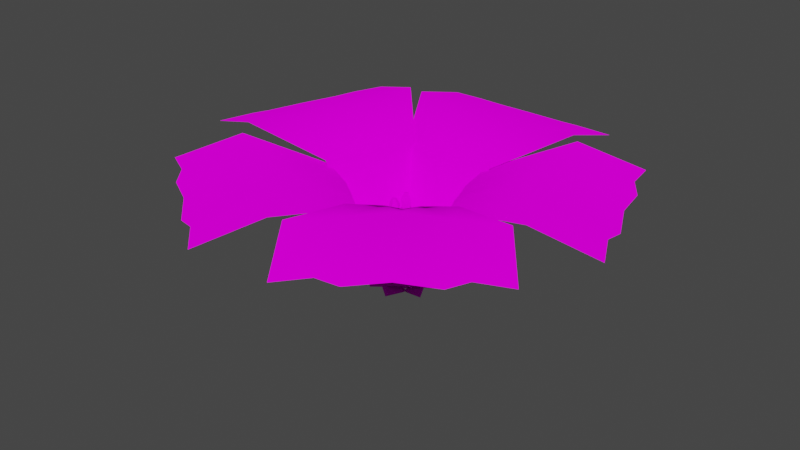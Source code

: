 # Source: BermudaButtercup.blend  (saved by Blender 3.2.14; exported with 4.5.12 LTS)
import bpy
from mathutils import Matrix  # noqa: F401  (used for matrix-valued properties, if any)

bpy.ops.wm.read_factory_settings(use_empty=True)
scene = bpy.context.scene
scene.name = 'Scene'

# ---- collections
col_collection = bpy.data.collections.new('Collection'); scene.collection.children.link(col_collection)

# ---- images (referenced by path relative to the original .blend; pixels are not part of the script)
import os
ASSET_DIR = os.environ.get("B2B_ASSET_DIR", "")  # directory of the original .blend (textures are referenced by path, not embedded)
HERE = os.path.dirname(os.path.abspath(__file__))  # packed textures are extracted next to this script under _unpacked/

def load_image(name, relpath, width, height, colorspace="sRGB"):
    """Load a texture the original file referenced (path relative to the .blend, or extracted next to this script)."""
    p = next((c for c in (os.path.join(HERE, relpath), os.path.join(ASSET_DIR, relpath)) if relpath and os.path.exists(c)), "")
    if p:
        img = bpy.data.images.load(p, check_existing=True)
        img.name = name
    else:  # same state as the original file: an image datablock whose file is absent (Cycles renders it pink)
        img = bpy.data.images.new(name, width, height)
        img.source = "FILE"
        img.filepath = "//" + (relpath or name)
    img.colorspace_settings.name = colorspace
    return img
img_colorsheet_v2_png = load_image('ColorSheet_V2.png', 'ColorSheet_V2.png', 1024, 1024, 'sRGB')

# ---- materials (node trees are filled in below, after node groups)
mat_basematerial = bpy.data.materials.new('BaseMaterial')
mat_basematerial.use_transparent_shadow = False

# ---- material node trees
mat_basematerial.use_nodes = True; mat_basematerial.node_tree.nodes.clear()
_N = mat_basematerial.node_tree.nodes; _L = mat_basematerial.node_tree.links
n0 = _N.new('ShaderNodeOutputMaterial'); n0.name = 'Material Output'; n0.location = (300, 300)
n1 = _N.new('ShaderNodeBsdfDiffuse'); n1.name = 'Diffuse BSDF'; n1.location = (10, 300)
n1.inputs[1].default_value = 0.5
n2 = _N.new('ShaderNodeTexImage'); n2.name = 'Image Texture'; n2.location = (-280, 260)
n2.image = img_colorsheet_v2_png
_L.new(n1.outputs[0], n0.inputs[0])
_L.new(n2.outputs[0], n1.inputs[0])
n0.is_active_output = True

# ---- world
world_world = bpy.data.worlds.new('World'); scene.world = world_world
world_world.use_nodes = True; world_world.node_tree.nodes.clear()
_N = world_world.node_tree.nodes; _L = world_world.node_tree.links
n0 = _N.new('ShaderNodeOutputWorld'); n0.name = 'World Output'; n0.location = (300, 300)
n1 = _N.new('ShaderNodeBackground'); n1.name = 'Background'; n1.location = (10, 300)
n1.inputs[0].default_value = (0.05088, 0.05088, 0.05088, 1.0)
_L.new(n1.outputs[0], n0.inputs[0])
n0.is_active_output = True
world_world.color = (0.05088, 0.05088, 0.05088)
world_world.use_sun_shadow = False
world_world.sun_shadow_jitter_overblur = 0.0

# ---- meshes
me_circle = bpy.data.meshes.new('Circle')
me_circle.from_pydata([(-2.216e-09, 1.548, 1.836), (-2.473e-09, 2.698, 1.606), (-0.5291, 2.761, 1.575), (-0.8055, 2.672, 1.621), (-1.277, 2.734, 1.586), (-1.239, 1.853, 1.856), (-0.6695, 0.8345, 1.57), (-0.4293, 0.3601, 0.1803), (-0.1398, 0.2472, 0.1338), (0.1398, 0.2472, 0.1338), (0.4293, 0.3601, 0.1803), (0.6695, 0.8345, 1.57), (1.239, 1.853, 1.856), (1.277, 2.734, 1.586), (0.8055, 2.672, 1.621), (0.5291, 2.761, 1.575), (-0.5494, 0.4971, 0.8353), (-0.2146, 0.7092, 1.498), (-4.657e-10, 0.6874, 1.448), (0.2146, 0.7092, 1.498), (0.5494, 0.4971, 0.8353), (-0.5949, 1.705, 1.842), (0.5949, 1.705, 1.842), (-0.08586, 0.04568, 0.002339), (-0.04647, 0.003568, -0.006978), (0.04647, 0.003568, -0.006978), (0.08586, 0.04568, 0.002339)], [], [(15, 0, 22), (15, 22, 14), (22, 13, 14), (21, 0, 2), (19, 22, 0), (17, 16, 7), (17, 7, 8, 18), (18, 9, 10, 19), (19, 10, 20), (6, 21, 5), (22, 12, 13), (2, 3, 21), (3, 4, 21), (4, 5, 21), (18, 0, 17), (11, 12, 22), (8, 9, 18), (22, 19, 11), (6, 16, 17), (20, 11, 19), (17, 21, 6), (19, 0, 18), (21, 17, 0), (2, 0, 1), (15, 1, 0), (10, 9, 25, 26), (9, 8, 24, 25), (8, 7, 23, 24)])
me_circle.polygons.foreach_set('use_smooth', [True] * 28)
_uv = me_circle.uv_layers.new(name='UVMap')
_uv.uv.foreach_set('vector', [0.3289, 0.7605, 0.3289, 0.8351, 0.3289, 0.8261, 0.3289, 0.7605, 0.3289, 0.8261, 0.3289, 0.7664, 0.3289, 0.8261, 0.3289, 0.7623, 0.3289, 0.7664, 0.3289, 0.8261, 0.3289, 0.8351, 0.3289, 0.7605, 0.3289, 0.8883, 0.3289, 0.8261, 0.3289, 0.8351, 0.3289, 0.8883, 0.3289, 0.9288, 0.3289, 0.969, 0.3289, 0.8883, 0.3289, 0.969, 0.3289, 0.9752, 0.3289, 0.8912, 0.3289, 0.8912, 0.3289, 0.9752, 0.3289, 0.969, 0.3289, 0.8883, 0.3289, 0.8883, 0.3289, 0.969, 0.3289, 0.9288, 0.3289, 0.8808, 0.3289, 0.8261, 0.3289, 0.8177, 0.3289, 0.8261, 0.3289, 0.8177, 0.3289, 0.7623, 0.3289, 0.7605, 0.3289, 0.7664, 0.3289, 0.8261, 0.3289, 0.7664, 0.3289, 0.7623, 0.3289, 0.8261, 0.3289, 0.7623, 0.3289, 0.8177, 0.3289, 0.8261, 0.3289, 0.8912, 0.3289, 0.8351, 0.3289, 0.8883, 0.3289, 0.8808, 0.3289, 0.8177, 0.3289, 0.8261, 0.3289, 0.9752, 0.3289, 0.9752, 0.3289, 0.8912, 0.3289, 0.8261, 0.3289, 0.8883, 0.3289, 0.8808, 0.3289, 0.8808, 0.3289, 0.9288, 0.3289, 0.8883, 0.3289, 0.9288, 0.3289, 0.8808, 0.3289, 0.8883, 0.3289, 0.8883, 0.3289, 0.8261, 0.3289, 0.8808, 0.3289, 0.8883, 0.3289, 0.8351, 0.3289, 0.8912, 0.3289, 0.8261, 0.3289, 0.8883, 0.3289, 0.8351, 0.3289, 0.7605, 0.3289, 0.8351, 0.3289, 0.7646, 0.3289, 0.7605, 0.3289, 0.7646, 0.3289, 0.8351, 0.3289, 0.969, 0.3289, 0.9752, 0.3289, 0.9914, 0.3289, 0.9892, 0.3289, 0.9752, 0.3289, 0.9752, 0.3289, 0.9916, 0.3289, 0.9914, 0.3289, 0.9752, 0.3289, 0.969, 0.3289, 0.9893, 0.3289, 0.9916])
me_circle.materials.append(mat_basematerial)
me_circle.update()
me_circle_001 = bpy.data.meshes.new('Circle.001')
me_circle_001.from_pydata([(-2.216e-09, 1.548, 1.804), (-2.473e-09, 2.698, 1.573), (-0.5291, 2.761, 1.543), (-0.8055, 2.672, 1.588), (-1.277, 2.734, 1.553), (-1.239, 1.853, 1.824), (-0.6695, 0.8345, 1.537), (-0.4293, 0.3601, 0.1479), (-0.1398, 0.2472, 0.1013), (0.1398, 0.2472, 0.1013), (0.4293, 0.3601, 0.1479), (0.6695, 0.8345, 1.537), (1.239, 1.853, 1.824), (1.277, 2.734, 1.553), (0.8055, 2.672, 1.588), (0.5291, 2.761, 1.543), (-0.5494, 0.4971, 0.8028), (-0.2146, 0.7092, 1.465), (-4.657e-10, 0.6874, 1.415), (0.2146, 0.7092, 1.465), (0.5494, 0.4971, 0.8028), (-0.5949, 1.705, 1.81), (0.5949, 1.705, 1.81), (-0.08586, 0.04568, -0.0301), (-0.04647, 0.003568, -0.03942), (0.04647, 0.003568, -0.03942), (0.08586, 0.04568, -0.0301)], [], [(15, 0, 22), (15, 22, 14), (22, 13, 14), (21, 0, 2), (19, 22, 0), (17, 16, 7), (17, 7, 8, 18), (18, 9, 10, 19), (19, 10, 20), (6, 21, 5), (22, 12, 13), (2, 3, 21), (3, 4, 21), (4, 5, 21), (18, 0, 17), (11, 12, 22), (8, 9, 18), (22, 19, 11), (6, 16, 17), (20, 11, 19), (17, 21, 6), (19, 0, 18), (21, 17, 0), (2, 0, 1), (15, 1, 0), (10, 9, 25, 26), (9, 8, 24, 25), (8, 7, 23, 24)])
me_circle_001.polygons.foreach_set('use_smooth', [True] * 28)
_uv = me_circle_001.uv_layers.new(name='UVMap')
_uv.uv.foreach_set('vector', [0.3289, 0.7605, 0.3289, 0.8351, 0.3289, 0.8261, 0.3289, 0.7605, 0.3289, 0.8261, 0.3289, 0.7664, 0.3289, 0.8261, 0.3289, 0.7623, 0.3289, 0.7664, 0.3289, 0.8261, 0.3289, 0.8351, 0.3289, 0.7605, 0.3289, 0.8883, 0.3289, 0.8261, 0.3289, 0.8351, 0.3289, 0.8883, 0.3289, 0.9288, 0.3289, 0.969, 0.3289, 0.8883, 0.3289, 0.969, 0.3289, 0.9752, 0.3289, 0.8912, 0.3289, 0.8912, 0.3289, 0.9752, 0.3289, 0.969, 0.3289, 0.8883, 0.3289, 0.8883, 0.3289, 0.969, 0.3289, 0.9288, 0.3289, 0.8808, 0.3289, 0.8261, 0.3289, 0.8177, 0.3289, 0.8261, 0.3289, 0.8177, 0.3289, 0.7623, 0.3289, 0.7605, 0.3289, 0.7664, 0.3289, 0.8261, 0.3289, 0.7664, 0.3289, 0.7623, 0.3289, 0.8261, 0.3289, 0.7623, 0.3289, 0.8177, 0.3289, 0.8261, 0.3289, 0.8912, 0.3289, 0.8351, 0.3289, 0.8883, 0.3289, 0.8808, 0.3289, 0.8177, 0.3289, 0.8261, 0.3289, 0.9752, 0.3289, 0.9752, 0.3289, 0.8912, 0.3289, 0.8261, 0.3289, 0.8883, 0.3289, 0.8808, 0.3289, 0.8808, 0.3289, 0.9288, 0.3289, 0.8883, 0.3289, 0.9288, 0.3289, 0.8808, 0.3289, 0.8883, 0.3289, 0.8883, 0.3289, 0.8261, 0.3289, 0.8808, 0.3289, 0.8883, 0.3289, 0.8351, 0.3289, 0.8912, 0.3289, 0.8261, 0.3289, 0.8883, 0.3289, 0.8351, 0.3289, 0.7605, 0.3289, 0.8351, 0.3289, 0.7646, 0.3289, 0.7605, 0.3289, 0.7646, 0.3289, 0.8351, 0.3289, 0.969, 0.3289, 0.9752, 0.3289, 0.9914, 0.3289, 0.9892, 0.3289, 0.9752, 0.3289, 0.9752, 0.3289, 0.9916, 0.3289, 0.9914, 0.3289, 0.9752, 0.3289, 0.969, 0.3289, 0.9893, 0.3289, 0.9916])
me_circle_001.materials.append(mat_basematerial)
me_circle_001.update()
me_circle_002 = bpy.data.meshes.new('Circle.002')
me_circle_002.from_pydata([(-2.216e-09, 1.548, 1.849), (-2.473e-09, 2.698, 1.619), (-0.5291, 2.761, 1.589), (-0.8055, 2.672, 1.634), (-1.277, 2.734, 1.599), (-1.239, 1.853, 1.87), (-0.6695, 0.8345, 1.583), (-0.4293, 0.3601, 0.1938), (-0.1398, 0.2472, 0.1472), (0.1398, 0.2472, 0.1472), (0.4293, 0.3601, 0.1938), (0.6695, 0.8345, 1.583), (1.239, 1.853, 1.87), (1.277, 2.734, 1.599), (0.8055, 2.672, 1.634), (0.5291, 2.761, 1.589), (-0.5494, 0.4971, 0.8487), (-0.2146, 0.7092, 1.511), (-4.657e-10, 0.6874, 1.461), (0.2146, 0.7092, 1.511), (0.5494, 0.4971, 0.8487), (-0.5949, 1.705, 1.856), (0.5949, 1.705, 1.856), (-0.08586, 0.04568, 0.01578), (-0.04647, 0.003568, 0.006464), (0.04647, 0.003568, 0.006464), (0.08586, 0.04568, 0.01578)], [], [(15, 0, 22), (15, 22, 14), (22, 13, 14), (21, 0, 2), (19, 22, 0), (17, 16, 7), (17, 7, 8, 18), (18, 9, 10, 19), (19, 10, 20), (6, 21, 5), (22, 12, 13), (2, 3, 21), (3, 4, 21), (4, 5, 21), (18, 0, 17), (11, 12, 22), (8, 9, 18), (22, 19, 11), (6, 16, 17), (20, 11, 19), (17, 21, 6), (19, 0, 18), (21, 17, 0), (2, 0, 1), (15, 1, 0), (10, 9, 25, 26), (9, 8, 24, 25), (8, 7, 23, 24)])
me_circle_002.polygons.foreach_set('use_smooth', [True] * 28)
_uv = me_circle_002.uv_layers.new(name='UVMap')
_uv.uv.foreach_set('vector', [0.3289, 0.76, 0.3289, 0.8346, 0.3289, 0.8256, 0.3289, 0.76, 0.3289, 0.8256, 0.3289, 0.7659, 0.3289, 0.8256, 0.3289, 0.7618, 0.3289, 0.7659, 0.3289, 0.8256, 0.3289, 0.8346, 0.3289, 0.76, 0.3289, 0.8878, 0.3289, 0.8256, 0.3289, 0.8346, 0.3289, 0.8878, 0.3289, 0.9283, 0.3289, 0.9685, 0.3289, 0.8878, 0.3289, 0.9685, 0.3289, 0.9747, 0.3289, 0.8907, 0.3289, 0.8907, 0.3289, 0.9747, 0.3289, 0.9685, 0.3289, 0.8878, 0.3289, 0.8878, 0.3289, 0.9685, 0.3289, 0.9283, 0.3289, 0.8803, 0.3289, 0.8256, 0.3289, 0.8172, 0.3289, 0.8256, 0.3289, 0.8172, 0.3289, 0.7618, 0.3289, 0.76, 0.3289, 0.7659, 0.3289, 0.8256, 0.3289, 0.7659, 0.3289, 0.7618, 0.3289, 0.8256, 0.3289, 0.7618, 0.3289, 0.8172, 0.3289, 0.8256, 0.3289, 0.8907, 0.3289, 0.8346, 0.3289, 0.8878, 0.3289, 0.8803, 0.3289, 0.8172, 0.3289, 0.8256, 0.3289, 0.9747, 0.3289, 0.9747, 0.3289, 0.8907, 0.3289, 0.8256, 0.3289, 0.8878, 0.3289, 0.8803, 0.3289, 0.8803, 0.3289, 0.9283, 0.3289, 0.8878, 0.3289, 0.9283, 0.3289, 0.8803, 0.3289, 0.8878, 0.3289, 0.8878, 0.3289, 0.8256, 0.3289, 0.8803, 0.3289, 0.8878, 0.3289, 0.8346, 0.3289, 0.8907, 0.3289, 0.8256, 0.3289, 0.8878, 0.3289, 0.8346, 0.3289, 0.76, 0.3289, 0.8346, 0.3289, 0.7641, 0.3289, 0.76, 0.3289, 0.7641, 0.3289, 0.8346, 0.3289, 0.9685, 0.3289, 0.9747, 0.3289, 0.991, 0.3289, 0.9887, 0.3289, 0.9747, 0.3289, 0.9747, 0.3289, 0.9911, 0.3289, 0.991, 0.3289, 0.9747, 0.3289, 0.9685, 0.3289, 0.9888, 0.3289, 0.9911])
me_circle_002.materials.append(mat_basematerial)
me_circle_002.update()
me_circle_003 = bpy.data.meshes.new('Circle.003')
me_circle_003.from_pydata([(-2.216e-09, 1.548, 1.804), (-2.473e-09, 2.698, 1.573), (-0.5291, 2.761, 1.543), (-0.8055, 2.672, 1.588), (-1.277, 2.734, 1.553), (-1.239, 1.853, 1.824), (-0.6695, 0.8345, 1.537), (-0.4293, 0.3601, 0.1479), (-0.1398, 0.2472, 0.1013), (0.1398, 0.2472, 0.1013), (0.4293, 0.3601, 0.1479), (0.6695, 0.8345, 1.537), (1.239, 1.853, 1.824), (1.277, 2.734, 1.553), (0.8055, 2.672, 1.588), (0.5291, 2.761, 1.543), (-0.5494, 0.4971, 0.8028), (-0.2146, 0.7092, 1.465), (-4.657e-10, 0.6874, 1.415), (0.2146, 0.7092, 1.465), (0.5494, 0.4971, 0.8028), (-0.5949, 1.705, 1.81), (0.5949, 1.705, 1.81), (-0.08586, 0.04568, -0.0301), (-0.04647, 0.003568, -0.03942), (0.04647, 0.003568, -0.03942), (0.08586, 0.04568, -0.0301)], [], [(15, 0, 22), (15, 22, 14), (22, 13, 14), (21, 0, 2), (19, 22, 0), (17, 16, 7), (17, 7, 8, 18), (18, 9, 10, 19), (19, 10, 20), (6, 21, 5), (22, 12, 13), (2, 3, 21), (3, 4, 21), (4, 5, 21), (18, 0, 17), (11, 12, 22), (8, 9, 18), (22, 19, 11), (6, 16, 17), (20, 11, 19), (17, 21, 6), (19, 0, 18), (21, 17, 0), (2, 0, 1), (15, 1, 0), (10, 9, 25, 26), (9, 8, 24, 25), (8, 7, 23, 24)])
me_circle_003.polygons.foreach_set('use_smooth', [True] * 28)
_uv = me_circle_003.uv_layers.new(name='UVMap')
_uv.uv.foreach_set('vector', [0.3289, 0.76, 0.3289, 0.8346, 0.3289, 0.8256, 0.3289, 0.76, 0.3289, 0.8256, 0.3289, 0.7659, 0.3289, 0.8256, 0.3289, 0.7618, 0.3289, 0.7659, 0.3289, 0.8256, 0.3289, 0.8346, 0.3289, 0.76, 0.3289, 0.8878, 0.3289, 0.8256, 0.3289, 0.8346, 0.3289, 0.8878, 0.3289, 0.9283, 0.3289, 0.9685, 0.3289, 0.8878, 0.3289, 0.9685, 0.3289, 0.9747, 0.3289, 0.8907, 0.3289, 0.8907, 0.3289, 0.9747, 0.3289, 0.9685, 0.3289, 0.8878, 0.3289, 0.8878, 0.3289, 0.9685, 0.3289, 0.9283, 0.3289, 0.8803, 0.3289, 0.8256, 0.3289, 0.8172, 0.3289, 0.8256, 0.3289, 0.8172, 0.3289, 0.7618, 0.3289, 0.76, 0.3289, 0.7659, 0.3289, 0.8256, 0.3289, 0.7659, 0.3289, 0.7618, 0.3289, 0.8256, 0.3289, 0.7618, 0.3289, 0.8172, 0.3289, 0.8256, 0.3289, 0.8907, 0.3289, 0.8346, 0.3289, 0.8878, 0.3289, 0.8803, 0.3289, 0.8172, 0.3289, 0.8256, 0.3289, 0.9747, 0.3289, 0.9747, 0.3289, 0.8907, 0.3289, 0.8256, 0.3289, 0.8878, 0.3289, 0.8803, 0.3289, 0.8803, 0.3289, 0.9283, 0.3289, 0.8878, 0.3289, 0.9283, 0.3289, 0.8803, 0.3289, 0.8878, 0.3289, 0.8878, 0.3289, 0.8256, 0.3289, 0.8803, 0.3289, 0.8878, 0.3289, 0.8346, 0.3289, 0.8907, 0.3289, 0.8256, 0.3289, 0.8878, 0.3289, 0.8346, 0.3289, 0.76, 0.3289, 0.8346, 0.3289, 0.7641, 0.3289, 0.76, 0.3289, 0.7641, 0.3289, 0.8346, 0.3289, 0.9685, 0.3289, 0.9747, 0.3289, 0.991, 0.3289, 0.9887, 0.3289, 0.9747, 0.3289, 0.9747, 0.3289, 0.9911, 0.3289, 0.991, 0.3289, 0.9747, 0.3289, 0.9685, 0.3289, 0.9888, 0.3289, 0.9911])
me_circle_003.materials.append(mat_basematerial)
me_circle_003.update()
me_circle_004 = bpy.data.meshes.new('Circle.004')
me_circle_004.from_pydata([(-2.216e-09, 1.548, 1.895), (-2.473e-09, 2.698, 1.665), (-0.5291, 2.761, 1.634), (-0.8055, 2.672, 1.68), (-1.277, 2.734, 1.644), (-1.239, 1.853, 1.915), (-0.6695, 0.8345, 1.628), (-0.4293, 0.3601, 0.2392), (-0.1398, 0.2472, 0.1926), (0.1398, 0.2472, 0.1926), (0.4293, 0.3601, 0.2392), (0.6695, 0.8345, 1.628), (1.239, 1.853, 1.915), (1.277, 2.734, 1.644), (0.8055, 2.672, 1.68), (0.5291, 2.761, 1.634), (-0.5494, 0.4971, 0.8941), (-0.2146, 0.7092, 1.556), (-4.657e-10, 0.6874, 1.507), (0.2146, 0.7092, 1.556), (0.5494, 0.4971, 0.8941), (-0.5949, 1.705, 1.901), (0.5949, 1.705, 1.901), (-0.08586, 0.04568, 0.0612), (-0.04647, 0.003568, 0.05188), (0.04647, 0.003568, 0.05188), (0.08586, 0.04568, 0.0612)], [], [(15, 0, 22), (15, 22, 14), (22, 13, 14), (21, 0, 2), (19, 22, 0), (17, 16, 7), (17, 7, 8, 18), (18, 9, 10, 19), (19, 10, 20), (6, 21, 5), (22, 12, 13), (2, 3, 21), (3, 4, 21), (4, 5, 21), (18, 0, 17), (11, 12, 22), (8, 9, 18), (22, 19, 11), (6, 16, 17), (20, 11, 19), (17, 21, 6), (19, 0, 18), (21, 17, 0), (2, 0, 1), (15, 1, 0), (10, 9, 25, 26), (9, 8, 24, 25), (8, 7, 23, 24)])
me_circle_004.polygons.foreach_set('use_smooth', [True] * 28)
_uv = me_circle_004.uv_layers.new(name='UVMap')
_uv.uv.foreach_set('vector', [0.3289, 0.76, 0.3289, 0.8346, 0.3289, 0.8256, 0.3289, 0.76, 0.3289, 0.8256, 0.3289, 0.7659, 0.3289, 0.8256, 0.3289, 0.7618, 0.3289, 0.7659, 0.3289, 0.8256, 0.3289, 0.8346, 0.3289, 0.76, 0.3289, 0.8878, 0.3289, 0.8256, 0.3289, 0.8346, 0.3289, 0.8878, 0.3289, 0.9283, 0.3289, 0.9685, 0.3289, 0.8878, 0.3289, 0.9685, 0.3289, 0.9747, 0.3289, 0.8907, 0.3289, 0.8907, 0.3289, 0.9747, 0.3289, 0.9685, 0.3289, 0.8878, 0.3289, 0.8878, 0.3289, 0.9685, 0.3289, 0.9283, 0.3289, 0.8803, 0.3289, 0.8256, 0.3289, 0.8172, 0.3289, 0.8256, 0.3289, 0.8172, 0.3289, 0.7618, 0.3289, 0.76, 0.3289, 0.7659, 0.3289, 0.8256, 0.3289, 0.7659, 0.3289, 0.7618, 0.3289, 0.8256, 0.3289, 0.7618, 0.3289, 0.8172, 0.3289, 0.8256, 0.3289, 0.8907, 0.3289, 0.8346, 0.3289, 0.8878, 0.3289, 0.8803, 0.3289, 0.8172, 0.3289, 0.8256, 0.3289, 0.9747, 0.3289, 0.9747, 0.3289, 0.8907, 0.3289, 0.8256, 0.3289, 0.8878, 0.3289, 0.8803, 0.3289, 0.8803, 0.3289, 0.9283, 0.3289, 0.8878, 0.3289, 0.9283, 0.3289, 0.8803, 0.3289, 0.8878, 0.3289, 0.8878, 0.3289, 0.8256, 0.3289, 0.8803, 0.3289, 0.8878, 0.3289, 0.8346, 0.3289, 0.8907, 0.3289, 0.8256, 0.3289, 0.8878, 0.3289, 0.8346, 0.3289, 0.76, 0.3289, 0.8346, 0.3289, 0.7641, 0.3289, 0.76, 0.3289, 0.7641, 0.3289, 0.8346, 0.3289, 0.9685, 0.3289, 0.9747, 0.3289, 0.991, 0.3289, 0.9887, 0.3289, 0.9747, 0.3289, 0.9747, 0.3289, 0.9911, 0.3289, 0.991, 0.3289, 0.9747, 0.3289, 0.9685, 0.3289, 0.9888, 0.3289, 0.9911])
me_circle_004.materials.append(mat_basematerial)
me_circle_004.update()
me_cylinder = bpy.data.meshes.new('Cylinder')
me_cylinder.from_pydata([(0.0, 0.0485, 0.004589), (0.0, 0.03035, 1.248), (0.04612, 0.01499, 0.004589), (0.02886, 0.009378, 1.248), (0.02851, -0.03924, 0.004589), (0.01784, -0.02455, 1.248), (-0.02851, -0.03924, 0.004589), (-0.01784, -0.02455, 1.248), (-0.04612, 0.01499, 0.004589), (-0.02886, 0.009378, 1.248), (0.0, 0.0485, 1.045), (0.04612, 0.01499, 1.045), (0.02851, -0.03924, 1.045), (-0.02851, -0.03924, 1.045), (-0.04612, 0.01499, 1.045), (0.0, 0.07223, 1.147), (0.06869, 0.02232, 1.147), (0.04246, -0.05844, 1.147), (-0.04246, -0.05844, 1.147), (-0.06869, 0.02232, 1.147)], [], [(15, 1, 3, 16), (16, 3, 5, 17), (17, 5, 7, 18), (3, 1, 9, 7, 5), (18, 7, 9, 19), (19, 9, 1, 15), (0, 2, 4, 6, 8), (8, 14, 10, 0), (6, 13, 14, 8), (4, 12, 13, 6), (2, 11, 12, 4), (0, 10, 11, 2), (14, 19, 15, 10), (13, 18, 19, 14), (12, 17, 18, 13), (11, 16, 17, 12), (10, 15, 16, 11)])
_uv = me_cylinder.uv_layers.new(name='UVMap')
_uv.uv.foreach_set('vector', [0.1065, 0.7026, 0.1065, 0.7026, 0.1065, 0.7026, 0.1065, 0.7026, 0.1065, 0.7026, 0.1065, 0.7026, 0.1065, 0.7026, 0.1065, 0.7026, 0.1065, 0.7026, 0.1065, 0.7026, 0.1065, 0.7026, 0.1065, 0.7026, 0.1065, 0.7026, 0.1065, 0.7026, 0.1065, 0.7026, 0.1065, 0.7026, 0.1065, 0.7026, 0.1065, 0.7026, 0.1065, 0.7026, 0.1065, 0.7026, 0.1065, 0.7026, 0.1065, 0.7026, 0.1065, 0.7026, 0.1065, 0.7026, 0.1065, 0.7026, 0.75, 0.49, 0.9783, 0.3242, 0.8911, 0.05584, 0.6089, 0.05584, 0.5217, 0.3242, 0.04505, 0.9206, 0.04505, 0.9206, 0.04505, 0.9206, 0.04505, 0.9206, 0.04505, 0.9206, 0.04505, 0.9206, 0.04505, 0.9206, 0.04505, 0.9206, 0.04505, 0.9206, 0.04505, 0.9206, 0.04505, 0.9206, 0.04505, 0.9206, 0.04505, 0.9206, 0.04505, 0.9206, 0.04505, 0.9206, 0.04505, 0.9206, 0.04505, 0.9206, 0.04505, 0.9206, 0.04505, 0.9206, 0.04505, 0.9206, 0.1065, 0.7026, 0.1065, 0.7026, 0.1065, 0.7026, 0.1065, 0.7026, 0.1065, 0.7026, 0.1065, 0.7026, 0.1065, 0.7026, 0.1065, 0.7026, 0.1065, 0.7026, 0.1065, 0.7026, 0.1065, 0.7026, 0.1065, 0.7026, 0.1065, 0.7026, 0.1065, 0.7026, 0.1065, 0.7026, 0.1065, 0.7026, 0.1065, 0.7026, 0.1065, 0.7026, 0.1065, 0.7026, 0.1065, 0.7026])
me_cylinder.materials.append(mat_basematerial)
me_cylinder.update()
me_cylinder_001 = bpy.data.meshes.new('Cylinder.001')
me_cylinder_001.from_pydata([(0.0, 0.0485, 0.004589), (1.863e-09, 0.03035, 1.44), (0.04612, 0.01499, 0.004589), (0.02886, 0.009378, 1.44), (0.02851, -0.03924, 0.004589), (0.01784, -0.02455, 1.44), (-0.02851, -0.03924, 0.004589), (-0.01784, -0.02455, 1.44), (-0.04612, 0.01499, 0.004589), (-0.02886, 0.009378, 1.44), (1.863e-09, 0.0485, 1.237), (0.04612, 0.01499, 1.237), (0.02851, -0.03924, 1.237), (-0.02851, -0.03924, 1.237), (-0.04612, 0.01499, 1.237), (1.863e-09, 0.07223, 1.338), (0.06869, 0.02232, 1.338), (0.04246, -0.05844, 1.338), (-0.04246, -0.05844, 1.338), (-0.06869, 0.02232, 1.338)], [], [(15, 1, 3, 16), (16, 3, 5, 17), (17, 5, 7, 18), (3, 1, 9, 7, 5), (18, 7, 9, 19), (19, 9, 1, 15), (0, 2, 4, 6, 8), (8, 14, 10, 0), (6, 13, 14, 8), (4, 12, 13, 6), (2, 11, 12, 4), (0, 10, 11, 2), (14, 19, 15, 10), (13, 18, 19, 14), (12, 17, 18, 13), (11, 16, 17, 12), (10, 15, 16, 11)])
_uv = me_cylinder_001.uv_layers.new(name='UVMap')
_uv.uv.foreach_set('vector', [0.1065, 0.7026, 0.1065, 0.7026, 0.1065, 0.7026, 0.1065, 0.7026, 0.1065, 0.7026, 0.1065, 0.7026, 0.1065, 0.7026, 0.1065, 0.7026, 0.1065, 0.7026, 0.1065, 0.7026, 0.1065, 0.7026, 0.1065, 0.7026, 0.1065, 0.7026, 0.1065, 0.7026, 0.1065, 0.7026, 0.1065, 0.7026, 0.1065, 0.7026, 0.1065, 0.7026, 0.1065, 0.7026, 0.1065, 0.7026, 0.1065, 0.7026, 0.1065, 0.7026, 0.1065, 0.7026, 0.1065, 0.7026, 0.1065, 0.7026, 0.75, 0.49, 0.9783, 0.3242, 0.8911, 0.05584, 0.6089, 0.05584, 0.5217, 0.3242, 0.04505, 0.9206, 0.04505, 0.9206, 0.04505, 0.9206, 0.04505, 0.9206, 0.04505, 0.9206, 0.04505, 0.9206, 0.04505, 0.9206, 0.04505, 0.9206, 0.04505, 0.9206, 0.04505, 0.9206, 0.04505, 0.9206, 0.04505, 0.9206, 0.04505, 0.9206, 0.04505, 0.9206, 0.04505, 0.9206, 0.04505, 0.9206, 0.04505, 0.9206, 0.04505, 0.9206, 0.04505, 0.9206, 0.04505, 0.9206, 0.1065, 0.7026, 0.1065, 0.7026, 0.1065, 0.7026, 0.1065, 0.7026, 0.1065, 0.7026, 0.1065, 0.7026, 0.1065, 0.7026, 0.1065, 0.7026, 0.1065, 0.7026, 0.1065, 0.7026, 0.1065, 0.7026, 0.1065, 0.7026, 0.1065, 0.7026, 0.1065, 0.7026, 0.1065, 0.7026, 0.1065, 0.7026, 0.1065, 0.7026, 0.1065, 0.7026, 0.1065, 0.7026, 0.1065, 0.7026])
me_cylinder_001.materials.append(mat_basematerial)
me_cylinder_001.update()

# ---- objects
ob_circle = bpy.data.objects.new('Circle', me_circle)
ob_circle_001 = bpy.data.objects.new('Circle.001', me_circle_001)
ob_circle_002 = bpy.data.objects.new('Circle.002', me_circle_002)
ob_circle_003 = bpy.data.objects.new('Circle.003', me_circle_003)
ob_circle_004 = bpy.data.objects.new('Circle.004', me_circle_004)
ob_bermudabuttercup = bpy.data.objects.new('BermudaButtercup', None)
ob_cylinder = bpy.data.objects.new('Cylinder', me_cylinder)
ob_cylinder_001 = bpy.data.objects.new('Cylinder.001', me_cylinder_001)

# ---- transforms, parenting, visibility, modifiers, constraints
ob_circle.parent = ob_bermudabuttercup
ob_circle.location = (0.0, 0.0, 0.0)
ob_circle_001.parent = ob_bermudabuttercup
ob_circle_001.location = (0.0, 0.0, 0.0)
ob_circle_001.rotation_euler = (0.0, -0.0, -1.24)
ob_circle_002.parent = ob_bermudabuttercup
ob_circle_002.location = (0.0, 0.0, 0.0)
ob_circle_002.rotation_euler = (0.0, -0.0, -2.501)
ob_circle_003.parent = ob_bermudabuttercup
ob_circle_003.location = (0.0, 0.0, 0.0)
ob_circle_003.rotation_euler = (0.0, -0.0, -3.786)
ob_circle_004.parent = ob_bermudabuttercup
ob_circle_004.location = (0.0, 0.0, 0.0)
ob_circle_004.rotation_euler = (0.0, -0.0, -5.035)
ob_bermudabuttercup.location = (0.0, 0.0, 0.0)
ob_cylinder.parent = ob_bermudabuttercup
ob_cylinder.location = (0.0, 0.0, 0.0)
ob_cylinder.rotation_euler = (-0.1722, -0.1548, -0.06788)
ob_cylinder_001.parent = ob_bermudabuttercup
ob_cylinder_001.location = (0.0, 0.0, 0.0)
ob_cylinder_001.rotation_euler = (0.1733, 0.1398, -0.4489)

# ---- collection membership
col_collection.objects.link(ob_circle)
col_collection.objects.link(ob_circle_001)
col_collection.objects.link(ob_circle_002)
col_collection.objects.link(ob_circle_003)
col_collection.objects.link(ob_circle_004)
col_collection.objects.link(ob_bermudabuttercup)
col_collection.objects.link(ob_cylinder)
col_collection.objects.link(ob_cylinder_001)

# ---- scene / render settings (as saved in the file)
scene.frame_start = 1; scene.frame_end = 200; scene.frame_set(0)
scene.render.engine = 'BLENDER_EEVEE_NEXT'
scene.cycles.sampling_pattern = 'TABULATED_SOBOL'
scene.cycles.use_light_tree = False
scene.view_settings.view_transform = 'Filmic'
bpy.context.view_layer.update()

# ---- added for rendering (the .blend has no active camera and no usable light): camera, sun
cam_auto = bpy.data.cameras.new('AutoCamera')
cam_auto.lens = 50.0
cam_auto.sensor_width = 36.0
cam_auto.clip_end = 1000.0
ob_auto_camera = bpy.data.objects.new('AutoCamera', cam_auto)
scene.collection.objects.link(ob_auto_camera)
ob_auto_camera.location = (7.9264, -9.61815, 7.27775)
ob_auto_camera.rotation_euler = (1.09748, -7.21219e-08, 0.694738)
scene.camera = ob_auto_camera
light_auto_sun = bpy.data.lights.new('AutoSun', 'SUN')
light_auto_sun.energy = 3.0
light_auto_sun.angle = 0.0523599
ob_auto_sun = bpy.data.objects.new('AutoSun', light_auto_sun)
scene.collection.objects.link(ob_auto_sun)
ob_auto_sun.rotation_euler = (0.872665, 0.174533, 0.523599)
bpy.context.view_layer.update()
